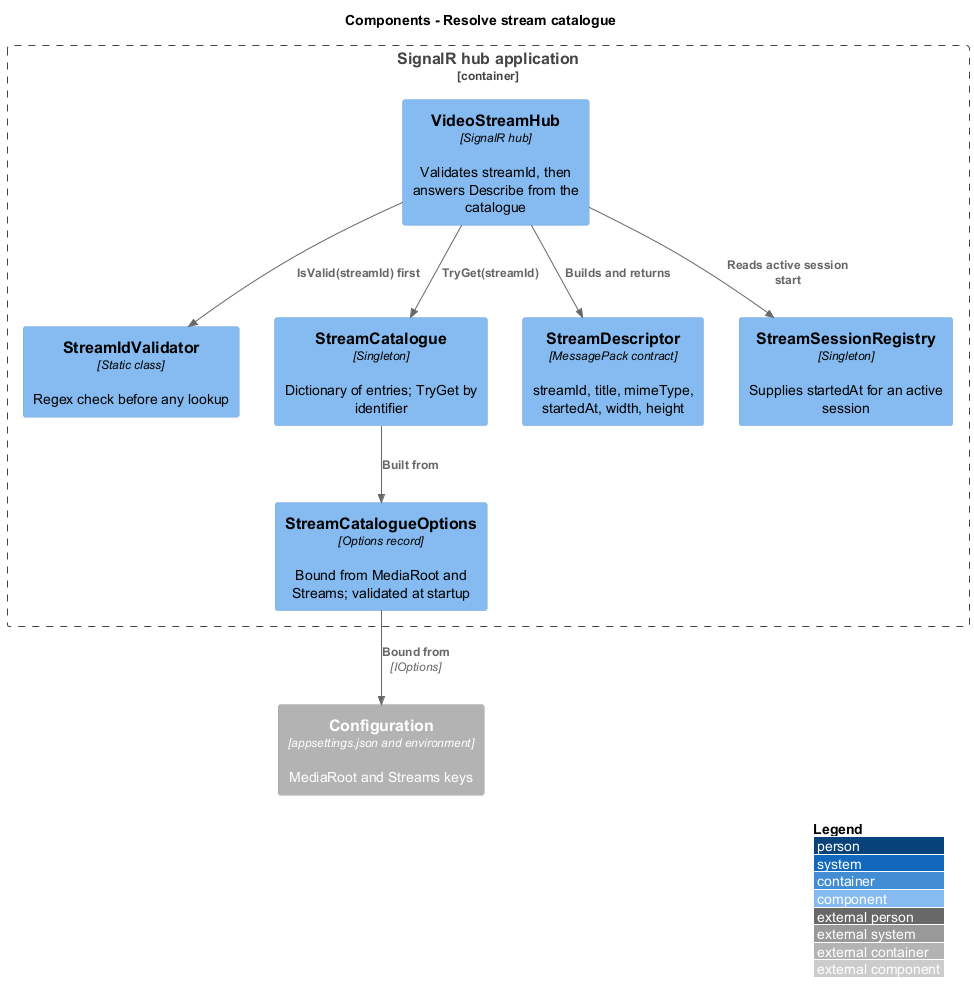

The diagram above was rendered by PlantUML. Its source (embedded in the PNG):
@startuml
!include <C4/C4_Component>
LAYOUT_WITH_LEGEND()
title Components - Resolve stream catalogue

Container_Boundary(hubapp, "SignalR hub application") {
  Component(hub, "VideoStreamHub", "SignalR hub", "Validates streamId, then answers Describe from the catalogue")
  Component(validator, "StreamIdValidator", "Static class", "Regex check before any lookup")
  Component(catalogue, "StreamCatalogue", "Singleton", "Dictionary of entries; TryGet by identifier")
  Component(options, "StreamCatalogueOptions", "Options record", "Bound from MediaRoot and Streams; validated at startup")
  Component(descriptor, "StreamDescriptor", "MessagePack contract", "streamId, title, mimeType, startedAt, width, height")
  Component(registry, "StreamSessionRegistry", "Singleton", "Supplies startedAt for an active session")
}
Container_Ext(config, "Configuration", "appsettings.json and environment", "MediaRoot and Streams keys")
Rel(hub, validator, "IsValid(streamId) first")
Rel(hub, catalogue, "TryGet(streamId)")
Rel(hub, registry, "Reads active session start")
Rel(hub, descriptor, "Builds and returns")
Rel(catalogue, options, "Built from")
Rel(options, config, "Bound from", "IOptions")
@enduml